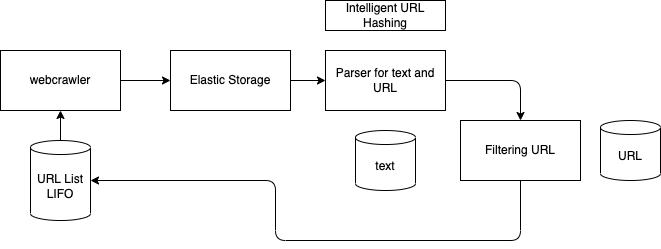

The diagram above was exported from draw.io. Its source (the exported page's mxGraphModel, read from the mxfile embedded in the PNG):
<mxGraphModel dx="473" dy="381" grid="1" gridSize="10" guides="1" tooltips="1" connect="1" arrows="1" fold="1" page="1" pageScale="1" pageWidth="850" pageHeight="1100" math="0" shadow="0">
  <root>
    <mxCell id="0" />
    <mxCell id="1" parent="0" />
    <mxCell id="10" style="edgeStyle=orthogonalEdgeStyle;html=1;" edge="1" parent="1" source="2" target="4">
      <mxGeometry relative="1" as="geometry" />
    </mxCell>
    <mxCell id="2" value="webcrawler" style="rounded=0;whiteSpace=wrap;html=1;" vertex="1" parent="1">
      <mxGeometry x="40" y="150" width="120" height="60" as="geometry" />
    </mxCell>
    <mxCell id="12" style="edgeStyle=orthogonalEdgeStyle;html=1;exitX=0.5;exitY=0;exitDx=0;exitDy=0;exitPerimeter=0;entryX=0.5;entryY=1;entryDx=0;entryDy=0;" edge="1" parent="1" source="3" target="2">
      <mxGeometry relative="1" as="geometry" />
    </mxCell>
    <mxCell id="3" value="URL List LIFO" style="shape=cylinder3;whiteSpace=wrap;html=1;boundedLbl=1;backgroundOutline=1;size=7.0026092529296875;" vertex="1" parent="1">
      <mxGeometry x="70" y="240" width="60" height="80" as="geometry" />
    </mxCell>
    <mxCell id="11" style="edgeStyle=orthogonalEdgeStyle;html=1;exitX=1;exitY=0.5;exitDx=0;exitDy=0;entryX=0;entryY=0.5;entryDx=0;entryDy=0;" edge="1" parent="1" source="4" target="7">
      <mxGeometry relative="1" as="geometry" />
    </mxCell>
    <mxCell id="4" value="Elastic Storage" style="rounded=0;whiteSpace=wrap;html=1;" vertex="1" parent="1">
      <mxGeometry x="210" y="150" width="120" height="60" as="geometry" />
    </mxCell>
    <mxCell id="5" value="Intelligent URL Hashing" style="rounded=0;whiteSpace=wrap;html=1;" vertex="1" parent="1">
      <mxGeometry x="365" y="100" width="120" height="30" as="geometry" />
    </mxCell>
    <mxCell id="6" value="text" style="shape=cylinder3;whiteSpace=wrap;html=1;boundedLbl=1;backgroundOutline=1;size=7.0026092529296875;" vertex="1" parent="1">
      <mxGeometry x="395" y="230" width="60" height="60" as="geometry" />
    </mxCell>
    <mxCell id="14" style="edgeStyle=orthogonalEdgeStyle;html=1;exitX=1;exitY=0.5;exitDx=0;exitDy=0;entryX=0.5;entryY=0;entryDx=0;entryDy=0;" edge="1" parent="1" source="7" target="8">
      <mxGeometry relative="1" as="geometry" />
    </mxCell>
    <mxCell id="7" value="Parser for text and URL" style="rounded=0;whiteSpace=wrap;html=1;" vertex="1" parent="1">
      <mxGeometry x="365" y="150" width="120" height="60" as="geometry" />
    </mxCell>
    <mxCell id="9" style="edgeStyle=orthogonalEdgeStyle;html=1;" edge="1" parent="1" source="8" target="3">
      <mxGeometry relative="1" as="geometry">
        <Array as="points">
          <mxPoint x="560" y="340" />
          <mxPoint x="315" y="340" />
          <mxPoint x="315" y="280" />
        </Array>
      </mxGeometry>
    </mxCell>
    <mxCell id="8" value="Filtering URL" style="rounded=0;whiteSpace=wrap;html=1;" vertex="1" parent="1">
      <mxGeometry x="500" y="220" width="120" height="60" as="geometry" />
    </mxCell>
    <mxCell id="13" value="URL" style="shape=cylinder3;whiteSpace=wrap;html=1;boundedLbl=1;backgroundOutline=1;size=7.0026092529296875;" vertex="1" parent="1">
      <mxGeometry x="640" y="220" width="60" height="60" as="geometry" />
    </mxCell>
  </root>
</mxGraphModel>